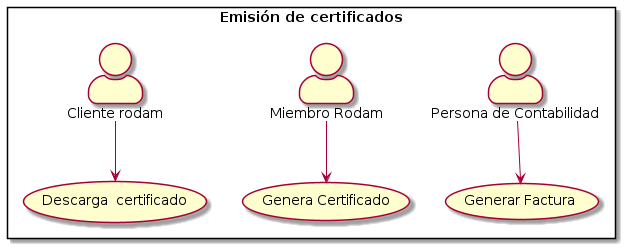

The diagram above was rendered by PlantUML. Its source (embedded in the PNG):
@startuml

skinparam actorStyle awesome



rectangle "Emisión de certificados" {
:Persona de Contabilidad: --> (Generar Factura)
:Miembro Rodam: --> (Genera Certificado)
:Cliente rodam: --> (Descarga  certificado)
}



@enduml